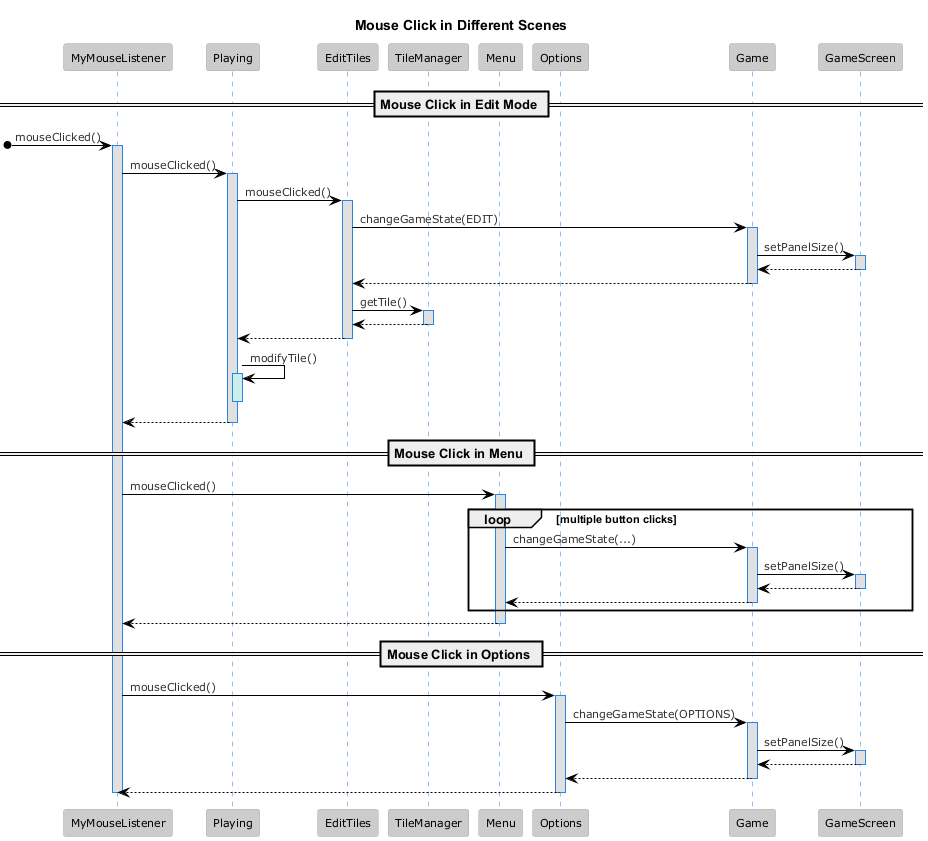

The diagram above was rendered by PlantUML. Its source (embedded in the PNG):
@startuml
!theme reddress-lightblue

title Mouse Click in Different Scenes

participant "MyMouseListener"
participant "Playing"
participant "EditTiles"
participant "TileManager"
participant "Menu"
participant "Options"
participant "Game"
participant "GameScreen"

== Mouse Click in Edit Mode ==

[o-> MyMouseListener : mouseClicked()
activate MyMouseListener

MyMouseListener -> Playing : mouseClicked()
activate Playing

Playing -> EditTiles : mouseClicked()
activate EditTiles

EditTiles -> Game : changeGameState(EDIT)
activate Game
Game -> GameScreen : setPanelSize()
activate GameScreen
GameScreen --> Game
deactivate GameScreen
Game --> EditTiles
deactivate Game

EditTiles -> TileManager : getTile()
activate TileManager
TileManager --> EditTiles
deactivate TileManager
EditTiles --> Playing
deactivate EditTiles

Playing -> Playing : modifyTile()
activate Playing #CCEFEE
deactivate Playing
Playing --> MyMouseListener
deactivate Playing

== Mouse Click in Menu ==

MyMouseListener -> Menu : mouseClicked()
activate Menu

loop multiple button clicks
    Menu -> Game : changeGameState(...)
    activate Game
    Game -> GameScreen : setPanelSize()
    activate GameScreen
    GameScreen --> Game
    deactivate GameScreen
    Game --> Menu
    deactivate Game
end

Menu --> MyMouseListener
deactivate Menu

== Mouse Click in Options ==

MyMouseListener -> Options : mouseClicked()
activate Options

Options -> Game : changeGameState(OPTIONS)
activate Game
Game -> GameScreen : setPanelSize()
activate GameScreen
GameScreen --> Game
deactivate GameScreen
Game --> Options
deactivate Game

Options --> MyMouseListener
deactivate Options

deactivate MyMouseListener
@enduml